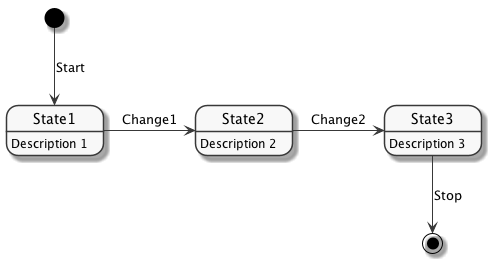

The diagram above was rendered by PlantUML. Its source (embedded in the PNG):
@startuml
skinparam monochrome true
[*] --> State1 : Start
State1 -> State2 : Change1
State2 -> State3 : Change2
State3 --> [*] : Stop
State1 : Description 1
State2 : Description 2
State3 : Description 3
@enduml